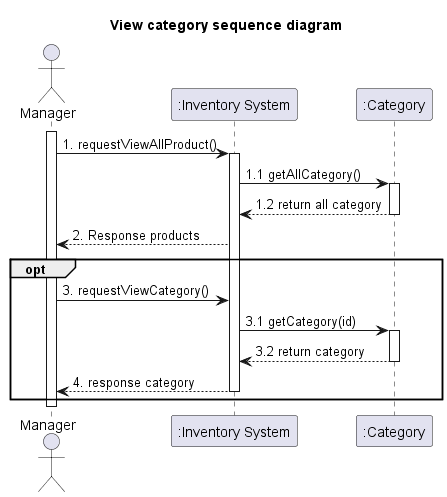

The diagram above was rendered by PlantUML. Its source (embedded in the PNG):
@startuml
'example
title View category sequence diagram

actor Manager as actorManager
participant ":Inventory System" as InventorySystem
participant ":Category" as classCategory

activate actorManager

actorManager -> InventorySystem: 1. requestViewAllProduct()
activate InventorySystem

InventorySystem -> classCategory: 1.1 getAllCategory()
activate classCategory

classCategory --> InventorySystem: 1.2 return all category
deactivate classCategory


InventorySystem --> actorManager : 2. Response products



opt
actorManager -> InventorySystem: 3. requestViewCategory()


InventorySystem -> classCategory: 3.1 getCategory(id)
activate classCategory

classCategory --> InventorySystem: 3.2 return category
deactivate classCategory

InventorySystem --> actorManager : 4. response category

deactivate InventorySystem
end

deactivate actorManager

@enduml